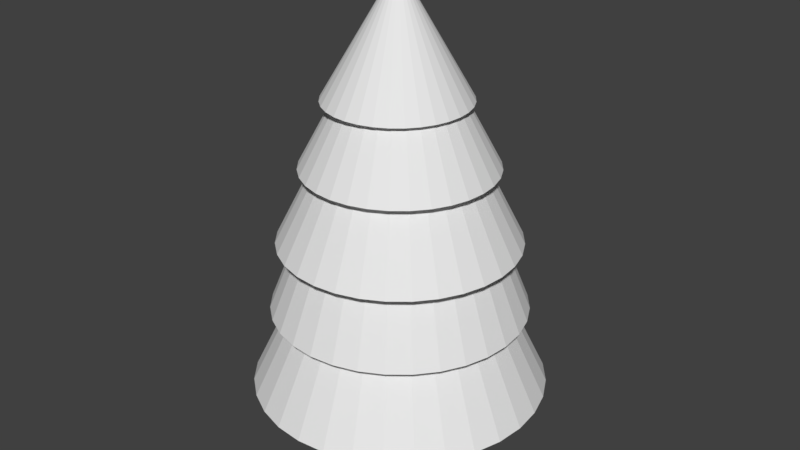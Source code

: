 # Source: lowPolyPineTree.blend  (saved by Blender 2.79.0; exported with 4.5.12 LTS)
import bpy
from mathutils import Matrix  # noqa: F401  (used for matrix-valued properties, if any)

bpy.ops.wm.read_factory_settings(use_empty=True)
scene = bpy.context.scene
scene.name = 'Scene'

# ---- collections
col_collection_1 = bpy.data.collections.new('Collection 1'); scene.collection.children.link(col_collection_1)

# ---- world
world_world = bpy.data.worlds.new('World'); scene.world = world_world
world_world.color = (0.05088, 0.05088, 0.05088)
world_world.use_sun_shadow = False
world_world.sun_shadow_jitter_overblur = 0.0
world_world.cycles.sampling_method = 'MANUAL'

# ---- meshes
me_cone = bpy.data.meshes.new('Cone')
me_cone.from_pydata([(-0.04259, 0.9934, 3.462), (0.1371, 0.9757, 3.462), (0.3099, 0.9233, 3.462), (0.4691, 0.8382, 3.462), (0.6087, 0.7236, 3.462), (0.7232, 0.584, 3.462), (0.8083, 0.4248, 3.462), (0.8608, 0.252, 3.462), (0.8785, 0.07233, 3.462), (0.8608, -0.1074, 3.462), (0.8083, -0.2801, 3.462), (0.7232, -0.4394, 3.462), (0.6087, -0.5789, 3.462), (0.4691, -0.6935, 3.462), (0.3099, -0.7786, 3.462), (0.1371, -0.831, 3.462), (-0.04259, -0.8487, 3.462), (-0.2223, -0.831, 3.462), (-0.3951, -0.7786, 3.462), (-0.5543, -0.6935, 3.462), (-0.6939, -0.5789, 3.462), (-0.8084, -0.4394, 3.462), (-0.8935, -0.2801, 3.462), (-0.02972, 0.07233, 5.053), (-0.9459, -0.1074, 3.462), (-0.9636, 0.07233, 3.462), (-0.9459, 0.252, 3.462), (-0.8935, 0.4248, 3.462), (-0.8084, 0.584, 3.462), (-0.6939, 0.7236, 3.462), (-0.5543, 0.8382, 3.462), (-0.3951, 0.9233, 3.462), (-0.2223, 0.9757, 3.462), (-0.004892, 0.7803, 3.607), (0.1332, 0.7667, 3.607), (0.266, 0.7264, 3.607), (0.3884, 0.661, 3.607), (0.4957, 0.5729, 3.607), (0.5837, 0.4656, 3.607), (0.6492, 0.3433, 3.607), (0.6895, 0.2104, 3.607), (0.7031, 0.07233, 3.607), (0.6895, -0.06578, 3.607), (0.6492, -0.1986, 3.607), (0.5837, -0.321, 3.607), (0.4957, -0.4283, 3.607), (0.3884, -0.5163, 3.607), (0.266, -0.5817, 3.607), (0.1332, -0.622, 3.607), (-0.004893, -0.6356, 3.607), (-0.143, -0.622, 3.607), (-0.2758, -0.5817, 3.607), (-0.3982, -0.5163, 3.607), (-0.5055, -0.4283, 3.607), (-0.5935, -0.321, 3.607), (-0.659, -0.1986, 3.607), (-0.6992, -0.06578, 3.607), (-0.7128, 0.07233, 3.607), (-0.6992, 0.2104, 3.607), (-0.659, 0.3433, 3.607), (-0.5935, 0.4656, 3.607), (-0.5055, 0.5729, 3.607), (-0.3982, 0.661, 3.607), (-0.2758, 0.7264, 3.607), (-0.143, 0.7667, 3.607), (-0.004893, 1.308, 2.622), (0.2362, 1.285, 2.622), (0.4681, 1.214, 2.622), (0.6818, 1.1, 2.622), (0.8691, 0.9463, 2.622), (1.023, 0.759, 2.622), (1.137, 0.5453, 2.622), (1.207, 0.3135, 2.622), (1.231, 0.07233, 2.622), (1.207, -0.1688, 2.622), (1.137, -0.4007, 2.622), (1.023, -0.6144, 2.622), (0.8691, -0.8017, 2.622), (0.6818, -0.9554, 2.622), (0.4681, -1.07, 2.622), (0.2362, -1.14, 2.622), (-0.004893, -1.164, 2.622), (-0.246, -1.14, 2.622), (-0.4779, -1.07, 2.622), (-0.6916, -0.9554, 2.622), (-0.8789, -0.8017, 2.622), (-1.033, -0.6144, 2.622), (-1.147, -0.4007, 2.622), (-1.217, -0.1688, 2.622), (-1.241, 0.07233, 2.622), (-1.217, 0.3135, 2.622), (-1.147, 0.5453, 2.622), (-1.033, 0.759, 2.622), (-0.8789, 0.9463, 2.622), (-0.6916, 1.1, 2.622), (-0.4779, 1.214, 2.622), (-0.246, 1.285, 2.622), (-0.004893, 1.087, 2.691), (0.1931, 1.068, 2.691), (0.3835, 1.01, 2.691), (0.559, 0.9163, 2.691), (0.7128, 0.79, 2.691), (0.839, 0.6362, 2.691), (0.9328, 0.4607, 2.691), (0.9906, 0.2703, 2.691), (1.01, 0.07233, 2.691), (0.9906, -0.1257, 2.691), (0.9328, -0.3161, 2.691), (0.839, -0.4916, 2.691), (0.7128, -0.6454, 2.691), (0.559, -0.7716, 2.691), (0.3835, -0.8654, 2.691), (0.1931, -0.9231, 2.691), (-0.004893, -0.9426, 2.691), (-0.2029, -0.9231, 2.691), (-0.3933, -0.8654, 2.691), (-0.5688, -0.7716, 2.691), (-0.7226, -0.6454, 2.691), (-0.8488, -0.4916, 2.691), (-0.9426, -0.3161, 2.691), (-1.0, -0.1257, 2.691), (-1.02, 0.07233, 2.691), (-1.0, 0.2703, 2.691), (-0.9426, 0.4607, 2.691), (-0.8488, 0.6362, 2.691), (-0.7226, 0.79, 2.691), (-0.5688, 0.9163, 2.691), (-0.3933, 1.01, 2.691), (-0.2029, 1.068, 2.691), (-0.004892, 1.616, 1.645), (0.2962, 1.586, 1.645), (0.5858, 1.498, 1.645), (0.8526, 1.356, 1.645), (1.087, 1.164, 1.645), (1.278, 0.9299, 1.645), (1.421, 0.663, 1.645), (1.509, 0.3735, 1.645), (1.539, 0.07233, 1.645), (1.509, -0.2288, 1.645), (1.421, -0.5183, 1.645), (1.278, -0.7852, 1.645), (1.087, -1.019, 1.645), (0.8526, -1.211, 1.645), (0.5858, -1.354, 1.645), (0.2962, -1.442, 1.645), (-0.004893, -1.471, 1.645), (-0.306, -1.442, 1.645), (-0.5956, -1.354, 1.645), (-0.8624, -1.211, 1.645), (-1.096, -1.019, 1.645), (-1.288, -0.7852, 1.645), (-1.431, -0.5183, 1.645), (-1.519, -0.2288, 1.645), (-1.548, 0.07233, 1.645), (-1.519, 0.3735, 1.645), (-1.431, 0.663, 1.645), (-1.288, 0.9299, 1.645), (-1.096, 1.164, 1.645), (-0.8624, 1.356, 1.645), (-0.5956, 1.498, 1.645), (-0.306, 1.586, 1.645), (-0.004892, 1.285, 1.825), (0.2317, 1.262, 1.825), (0.4592, 1.193, 1.825), (0.6688, 1.081, 1.825), (0.8526, 0.9298, 1.825), (1.003, 0.746, 1.825), (1.115, 0.5364, 1.825), (1.184, 0.3089, 1.825), (1.208, 0.07233, 1.825), (1.184, -0.1642, 1.825), (1.115, -0.3917, 1.825), (1.003, -0.6014, 1.825), (0.8526, -0.7851, 1.825), (0.6688, -0.9359, 1.825), (0.4592, -1.048, 1.825), (0.2317, -1.117, 1.825), (-0.004893, -1.14, 1.825), (-0.2415, -1.117, 1.825), (-0.4689, -1.048, 1.825), (-0.6786, -0.9359, 1.825), (-0.8623, -0.7851, 1.825), (-1.013, -0.6014, 1.825), (-1.125, -0.3917, 1.825), (-1.194, -0.1642, 1.825), (-1.218, 0.07233, 1.825), (-1.194, 0.3089, 1.825), (-1.125, 0.5364, 1.825), (-1.013, 0.746, 1.825), (-0.8623, 0.9298, 1.825), (-0.6786, 1.081, 1.825), (-0.4689, 1.193, 1.825), (-0.2415, 1.262, 1.825), (-0.004892, 1.721, 0.7343), (0.3167, 1.689, 0.7343), (0.6259, 1.595, 0.7343), (0.9109, 1.443, 0.7343), (1.161, 1.238, 0.7343), (1.366, 0.9881, 0.7343), (1.518, 0.7031, 0.7343), (1.612, 0.3939, 0.7343), (1.643, 0.07233, 0.7343), (1.612, -0.2492, 0.7343), (1.518, -0.5585, 0.7343), (1.366, -0.8434, 0.7343), (1.161, -1.093, 0.7343), (0.9109, -1.298, 0.7343), (0.6259, -1.451, 0.7343), (0.3167, -1.544, 0.7343), (-0.004893, -1.576, 0.7343), (-0.3265, -1.544, 0.7343), (-0.6357, -1.451, 0.7343), (-0.9207, -1.298, 0.7343), (-1.17, -1.093, 0.7343), (-1.375, -0.8434, 0.7343), (-1.528, -0.5585, 0.7343), (-1.622, -0.2492, 0.7343), (-1.653, 0.07233, 0.7343), (-1.622, 0.3939, 0.7343), (-1.528, 0.7031, 0.7343), (-1.375, 0.9881, 0.7343), (-1.17, 1.238, 0.7343), (-0.9207, 1.443, 0.7343), (-0.6357, 1.595, 0.7343), (-0.3265, 1.689, 0.7343), (-0.004892, 1.396, 0.8808), (0.2533, 1.37, 0.8808), (0.5015, 1.295, 0.8808), (0.7303, 1.173, 0.8808), (0.9308, 1.008, 0.8808), (1.095, 0.8075, 0.8808), (1.218, 0.5787, 0.8808), (1.293, 0.3305, 0.8808), (1.318, 0.07233, 0.8808), (1.293, -0.1858, 0.8808), (1.218, -0.4341, 0.8808), (1.095, -0.6628, 0.8808), (0.9308, -0.8634, 0.8808), (0.7303, -1.028, 0.8808), (0.5015, -1.15, 0.8808), (0.2533, -1.226, 0.8808), (-0.004893, -1.251, 0.8808), (-0.2631, -1.226, 0.8808), (-0.5113, -1.15, 0.8808), (-0.7401, -1.028, 0.8808), (-0.9406, -0.8634, 0.8808), (-1.105, -0.6628, 0.8808), (-1.227, -0.4341, 0.8808), (-1.303, -0.1858, 0.8808), (-1.328, 0.07233, 0.8808), (-1.303, 0.3305, 0.8808), (-1.227, 0.5787, 0.8808), (-1.105, 0.8075, 0.8808), (-0.9406, 1.008, 0.8808), (-0.7401, 1.173, 0.8808), (-0.5113, 1.295, 0.8808), (-0.263, 1.37, 0.8808), (-0.004892, 1.984, -0.3436), (0.368, 1.947, -0.3436), (0.7267, 1.838, -0.3436), (1.057, 1.662, -0.3436), (1.347, 1.424, -0.3436), (1.585, 1.134, -0.3436), (1.761, 0.8039, -0.3436), (1.87, 0.4453, -0.3436), (1.907, 0.07233, -0.3436), (1.87, -0.3006, -0.3436), (1.761, -0.6592, -0.3436), (1.585, -0.9897, -0.3436), (1.347, -1.279, -0.3436), (1.057, -1.517, -0.3436), (0.7267, -1.694, -0.3436), (0.368, -1.803, -0.3436), (-0.004893, -1.839, -0.3436), (-0.3778, -1.803, -0.3436), (-0.7364, -1.694, -0.3436), (-1.067, -1.517, -0.3436), (-1.357, -1.279, -0.3436), (-1.594, -0.9897, -0.3436), (-1.771, -0.6592, -0.3436), (-1.88, -0.3006, -0.3436), (-1.917, 0.07233, -0.3436), (-1.88, 0.4453, -0.3436), (-1.771, 0.8039, -0.3436), (-1.594, 1.134, -0.3436), (-1.357, 1.424, -0.3436), (-1.067, 1.662, -0.3436), (-0.7364, 1.838, -0.3436), (-0.3778, 1.947, -0.3436), (-0.004892, 0.5763, -0.01119), (0.09343, 0.5666, -0.01119), (0.188, 0.5379, -0.01119), (0.2751, 0.4914, -0.01119), (0.3515, 0.4287, -0.01119), (0.4141, 0.3523, -0.01119), (0.4607, 0.2652, -0.01119), (0.4894, 0.1706, -0.01119), (0.4991, 0.07233, -0.01119), (0.4894, -0.02599, -0.01119), (0.4607, -0.1205, -0.01119), (0.4141, -0.2077, -0.01119), (0.3515, -0.284, -0.01119), (0.2751, -0.3467, -0.01119), (0.188, -0.3933, -0.01119), (0.09343, -0.4219, -0.01119), (-0.004892, -0.4316, -0.01119), (-0.1032, -0.4219, -0.01119), (-0.1977, -0.3933, -0.01119), (-0.2849, -0.3467, -0.01119), (-0.3612, -0.284, -0.01119), (-0.4239, -0.2077, -0.01119), (-0.4705, -0.1205, -0.01119), (-0.4992, -0.02599, -0.01119), (-0.5089, 0.07233, -0.01119), (-0.4992, 0.1707, -0.01119), (-0.4705, 0.2652, -0.01119), (-0.4239, 0.3523, -0.01119), (-0.3612, 0.4287, -0.01119), (-0.2849, 0.4914, -0.01119), (-0.1977, 0.5379, -0.01119), (-0.1032, 0.5666, -0.01119), (-0.004892, 0.5763, -0.637), (0.09343, 0.5666, -0.637), (0.188, 0.5379, -0.637), (0.2751, 0.4914, -0.637), (0.3515, 0.4287, -0.637), (0.4141, 0.3523, -0.637), (0.4607, 0.2652, -0.637), (0.4894, 0.1706, -0.637), (0.4991, 0.07233, -0.637), (0.4894, -0.02599, -0.637), (0.4607, -0.1205, -0.637), (0.4141, -0.2077, -0.637), (0.3515, -0.284, -0.637), (0.2751, -0.3467, -0.637), (0.188, -0.3933, -0.637), (0.09343, -0.4219, -0.637), (-0.004892, -0.4316, -0.637), (-0.1032, -0.4219, -0.637), (-0.1977, -0.3933, -0.637), (-0.2849, -0.3467, -0.637), (-0.3612, -0.284, -0.637), (-0.4239, -0.2077, -0.637), (-0.4705, -0.1205, -0.637), (-0.4992, -0.02599, -0.637), (-0.5089, 0.07233, -0.637), (-0.4992, 0.1707, -0.637), (-0.4705, 0.2652, -0.637), (-0.4239, 0.3523, -0.637), (-0.3612, 0.4287, -0.637), (-0.2849, 0.4914, -0.637), (-0.1977, 0.5379, -0.637), (-0.1032, 0.5666, -0.637), (-0.004892, 0.6089, -1.021), (0.09979, 0.5986, -1.021), (0.2005, 0.5681, -1.021), (0.2932, 0.5185, -1.021), (0.3745, 0.4518, -1.021), (0.4413, 0.3705, -1.021), (0.4909, 0.2777, -1.021), (0.5214, 0.177, -1.021), (0.5317, 0.07233, -1.021), (0.5214, -0.03235, -1.021), (0.4909, -0.133, -1.021), (0.4413, -0.2258, -1.021), (0.3745, -0.3071, -1.021), (0.2932, -0.3738, -1.021), (0.2005, -0.4234, -1.021), (0.09979, -0.454, -1.021), (-0.004892, -0.4643, -1.021), (-0.1096, -0.454, -1.021), (-0.2102, -0.4234, -1.021), (-0.303, -0.3738, -1.021), (-0.3843, -0.3071, -1.021), (-0.4511, -0.2258, -1.021), (-0.5006, -0.133, -1.021), (-0.5312, -0.03235, -1.021), (-0.5415, 0.07233, -1.021), (-0.5312, 0.177, -1.021), (-0.5006, 0.2777, -1.021), (-0.4511, 0.3705, -1.021), (-0.3843, 0.4518, -1.021), (-0.303, 0.5185, -1.021), (-0.2102, 0.5681, -1.021), (-0.1096, 0.5986, -1.021), (-0.004892, 0.6704, -1.411), (0.1118, 0.6589, -1.411), (0.224, 0.6249, -1.411), (0.3274, 0.5696, -1.411), (0.418, 0.4953, -1.411), (0.4924, 0.4046, -1.411), (0.5477, 0.3012, -1.411), (0.5817, 0.189, -1.411), (0.5932, 0.07233, -1.411), (0.5817, -0.04435, -1.411), (0.5477, -0.1566, -1.411), (0.4924, -0.26, -1.411), (0.418, -0.3506, -1.411), (0.3274, -0.425, -1.411), (0.224, -0.4802, -1.411), (0.1118, -0.5143, -1.411), (-0.004892, -0.5258, -1.411), (-0.1216, -0.5143, -1.411), (-0.2338, -0.4802, -1.411), (-0.3372, -0.425, -1.411), (-0.4278, -0.3506, -1.411), (-0.5022, -0.26, -1.411), (-0.5575, -0.1566, -1.411), (-0.5915, -0.04435, -1.411), (-0.603, 0.07233, -1.411), (-0.5915, 0.189, -1.411), (-0.5575, 0.3012, -1.411), (-0.5022, 0.4046, -1.411), (-0.4278, 0.4953, -1.411), (-0.3372, 0.5696, -1.411), (-0.2338, 0.6249, -1.411), (-0.1216, 0.6589, -1.411)], [], [(0, 23, 1), (1, 23, 2), (2, 23, 3), (3, 23, 4), (4, 23, 5), (5, 23, 6), (6, 23, 7), (7, 23, 8), (8, 23, 9), (9, 23, 10), (10, 23, 11), (11, 23, 12), (12, 23, 13), (13, 23, 14), (14, 23, 15), (15, 23, 16), (16, 23, 17), (17, 23, 18), (18, 23, 19), (19, 23, 20), (20, 23, 21), (21, 23, 22), (22, 23, 24), (24, 23, 25), (25, 23, 26), (26, 23, 27), (27, 23, 28), (28, 23, 29), (29, 23, 30), (30, 23, 31), (31, 23, 32), (32, 23, 0), (15, 16, 49, 48), (40, 41, 73, 72), (29, 30, 62, 61), (2, 3, 36, 35), (9, 10, 43, 42), (22, 24, 56, 55), (16, 17, 50, 49), (30, 31, 63, 62), (3, 4, 37, 36), (10, 11, 44, 43), (24, 25, 57, 56), (17, 18, 51, 50), (31, 32, 64, 63), (4, 5, 38, 37), (32, 0, 33, 64), (11, 12, 45, 44), (25, 26, 58, 57), (18, 19, 52, 51), (5, 6, 39, 38), (12, 13, 46, 45), (26, 27, 59, 58), (19, 20, 53, 52), (6, 7, 40, 39), (0, 1, 34, 33), (13, 14, 47, 46), (27, 28, 60, 59), (20, 21, 54, 53), (7, 8, 41, 40), (14, 15, 48, 47), (28, 29, 61, 60), (21, 22, 55, 54), (1, 2, 35, 34), (8, 9, 42, 41), (75, 76, 108, 107), (54, 55, 87, 86), (41, 42, 74, 73), (55, 56, 88, 87), (42, 43, 75, 74), (56, 57, 89, 88), (43, 44, 76, 75), (57, 58, 90, 89), (44, 45, 77, 76), (58, 59, 91, 90), (45, 46, 78, 77), (59, 60, 92, 91), (46, 47, 79, 78), (33, 34, 66, 65), (60, 61, 93, 92), (47, 48, 80, 79), (34, 35, 67, 66), (61, 62, 94, 93), (48, 49, 81, 80), (35, 36, 68, 67), (62, 63, 95, 94), (49, 50, 82, 81), (36, 37, 69, 68), (63, 64, 96, 95), (50, 51, 83, 82), (37, 38, 70, 69), (64, 33, 65, 96), (51, 52, 84, 83), (38, 39, 71, 70), (52, 53, 85, 84), (39, 40, 72, 71), (53, 54, 86, 85), (110, 111, 143, 142), (89, 90, 122, 121), (76, 77, 109, 108), (90, 91, 123, 122), (77, 78, 110, 109), (91, 92, 124, 123), (78, 79, 111, 110), (65, 66, 98, 97), (92, 93, 125, 124), (79, 80, 112, 111), (66, 67, 99, 98), (93, 94, 126, 125), (80, 81, 113, 112), (67, 68, 100, 99), (94, 95, 127, 126), (81, 82, 114, 113), (68, 69, 101, 100), (95, 96, 128, 127), (82, 83, 115, 114), (69, 70, 102, 101), (96, 65, 97, 128), (83, 84, 116, 115), (70, 71, 103, 102), (84, 85, 117, 116), (71, 72, 104, 103), (85, 86, 118, 117), (72, 73, 105, 104), (86, 87, 119, 118), (73, 74, 106, 105), (87, 88, 120, 119), (74, 75, 107, 106), (88, 89, 121, 120), (145, 146, 178, 177), (97, 98, 130, 129), (124, 125, 157, 156), (111, 112, 144, 143), (98, 99, 131, 130), (125, 126, 158, 157), (112, 113, 145, 144), (99, 100, 132, 131), (126, 127, 159, 158), (113, 114, 146, 145), (100, 101, 133, 132), (127, 128, 160, 159), (114, 115, 147, 146), (101, 102, 134, 133), (128, 97, 129, 160), (115, 116, 148, 147), (102, 103, 135, 134), (116, 117, 149, 148), (103, 104, 136, 135), (117, 118, 150, 149), (104, 105, 137, 136), (118, 119, 151, 150), (105, 106, 138, 137), (119, 120, 152, 151), (106, 107, 139, 138), (120, 121, 153, 152), (107, 108, 140, 139), (121, 122, 154, 153), (108, 109, 141, 140), (122, 123, 155, 154), (109, 110, 142, 141), (123, 124, 156, 155), (180, 181, 213, 212), (132, 133, 165, 164), (159, 160, 192, 191), (146, 147, 179, 178), (133, 134, 166, 165), (160, 129, 161, 192), (147, 148, 180, 179), (134, 135, 167, 166), (148, 149, 181, 180), (135, 136, 168, 167), (149, 150, 182, 181), (136, 137, 169, 168), (150, 151, 183, 182), (137, 138, 170, 169), (151, 152, 184, 183), (138, 139, 171, 170), (152, 153, 185, 184), (139, 140, 172, 171), (153, 154, 186, 185), (140, 141, 173, 172), (154, 155, 187, 186), (141, 142, 174, 173), (155, 156, 188, 187), (142, 143, 175, 174), (129, 130, 162, 161), (156, 157, 189, 188), (143, 144, 176, 175), (130, 131, 163, 162), (157, 158, 190, 189), (144, 145, 177, 176), (131, 132, 164, 163), (158, 159, 191, 190), (215, 216, 248, 247), (167, 168, 200, 199), (181, 182, 214, 213), (168, 169, 201, 200), (182, 183, 215, 214), (169, 170, 202, 201), (183, 184, 216, 215), (170, 171, 203, 202), (184, 185, 217, 216), (171, 172, 204, 203), (185, 186, 218, 217), (172, 173, 205, 204), (186, 187, 219, 218), (173, 174, 206, 205), (187, 188, 220, 219), (174, 175, 207, 206), (161, 162, 194, 193), (188, 189, 221, 220), (175, 176, 208, 207), (162, 163, 195, 194), (189, 190, 222, 221), (176, 177, 209, 208), (163, 164, 196, 195), (190, 191, 223, 222), (177, 178, 210, 209), (164, 165, 197, 196), (191, 192, 224, 223), (178, 179, 211, 210), (165, 166, 198, 197), (192, 161, 193, 224), (179, 180, 212, 211), (166, 167, 199, 198), (250, 251, 283, 282), (202, 203, 235, 234), (216, 217, 249, 248), (203, 204, 236, 235), (217, 218, 250, 249), (204, 205, 237, 236), (218, 219, 251, 250), (205, 206, 238, 237), (219, 220, 252, 251), (206, 207, 239, 238), (193, 194, 226, 225), (220, 221, 253, 252), (207, 208, 240, 239), (194, 195, 227, 226), (221, 222, 254, 253), (208, 209, 241, 240), (195, 196, 228, 227), (222, 223, 255, 254), (209, 210, 242, 241), (196, 197, 229, 228), (223, 224, 256, 255), (210, 211, 243, 242), (197, 198, 230, 229), (224, 193, 225, 256), (211, 212, 244, 243), (198, 199, 231, 230), (212, 213, 245, 244), (199, 200, 232, 231), (213, 214, 246, 245), (200, 201, 233, 232), (214, 215, 247, 246), (201, 202, 234, 233), (285, 286, 318, 317), (237, 238, 270, 269), (251, 252, 284, 283), (238, 239, 271, 270), (225, 226, 258, 257), (252, 253, 285, 284), (239, 240, 272, 271), (226, 227, 259, 258), (253, 254, 286, 285), (240, 241, 273, 272), (227, 228, 260, 259), (254, 255, 287, 286), (241, 242, 274, 273), (228, 229, 261, 260), (255, 256, 288, 287), (242, 243, 275, 274), (229, 230, 262, 261), (256, 225, 257, 288), (243, 244, 276, 275), (230, 231, 263, 262), (244, 245, 277, 276), (231, 232, 264, 263), (245, 246, 278, 277), (232, 233, 265, 264), (246, 247, 279, 278), (233, 234, 266, 265), (247, 248, 280, 279), (234, 235, 267, 266), (248, 249, 281, 280), (235, 236, 268, 267), (249, 250, 282, 281), (236, 237, 269, 268), (320, 289, 321, 352), (272, 273, 305, 304), (259, 260, 292, 291), (286, 287, 319, 318), (273, 274, 306, 305), (260, 261, 293, 292), (287, 288, 320, 319), (274, 275, 307, 306), (261, 262, 294, 293), (288, 257, 289, 320), (275, 276, 308, 307), (262, 263, 295, 294), (276, 277, 309, 308), (263, 264, 296, 295), (277, 278, 310, 309), (264, 265, 297, 296), (278, 279, 311, 310), (265, 266, 298, 297), (279, 280, 312, 311), (266, 267, 299, 298), (280, 281, 313, 312), (267, 268, 300, 299), (281, 282, 314, 313), (268, 269, 301, 300), (282, 283, 315, 314), (269, 270, 302, 301), (283, 284, 316, 315), (270, 271, 303, 302), (257, 258, 290, 289), (284, 285, 317, 316), (271, 272, 304, 303), (258, 259, 291, 290), (342, 343, 375, 374), (307, 308, 340, 339), (294, 295, 327, 326), (308, 309, 341, 340), (295, 296, 328, 327), (309, 310, 342, 341), (296, 297, 329, 328), (310, 311, 343, 342), (297, 298, 330, 329), (311, 312, 344, 343), (298, 299, 331, 330), (312, 313, 345, 344), (299, 300, 332, 331), (313, 314, 346, 345), (300, 301, 333, 332), (314, 315, 347, 346), (301, 302, 334, 333), (315, 316, 348, 347), (302, 303, 335, 334), (289, 290, 322, 321), (316, 317, 349, 348), (303, 304, 336, 335), (290, 291, 323, 322), (317, 318, 350, 349), (304, 305, 337, 336), (291, 292, 324, 323), (318, 319, 351, 350), (305, 306, 338, 337), (292, 293, 325, 324), (319, 320, 352, 351), (306, 307, 339, 338), (293, 294, 326, 325), (377, 378, 410, 409), (329, 330, 362, 361), (343, 344, 376, 375), (330, 331, 363, 362), (344, 345, 377, 376), (331, 332, 364, 363), (345, 346, 378, 377), (332, 333, 365, 364), (346, 347, 379, 378), (333, 334, 366, 365), (347, 348, 380, 379), (334, 335, 367, 366), (321, 322, 354, 353), (348, 349, 381, 380), (335, 336, 368, 367), (322, 323, 355, 354), (349, 350, 382, 381), (336, 337, 369, 368), (323, 324, 356, 355), (350, 351, 383, 382), (337, 338, 370, 369), (324, 325, 357, 356), (351, 352, 384, 383), (338, 339, 371, 370), (325, 326, 358, 357), (352, 321, 353, 384), (339, 340, 372, 371), (326, 327, 359, 358), (340, 341, 373, 372), (327, 328, 360, 359), (341, 342, 374, 373), (328, 329, 361, 360), (385, 386, 387, 388, 389, 390, 391, 392, 393, 394, 395, 396, 397, 398, 399, 400, 401, 402, 403, 404, 405, 406, 407, 408, 409, 410, 411, 412, 413, 414, 415, 416), (364, 365, 397, 396), (378, 379, 411, 410), (365, 366, 398, 397), (379, 380, 412, 411), (366, 367, 399, 398), (353, 354, 386, 385), (380, 381, 413, 412), (367, 368, 400, 399), (354, 355, 387, 386), (381, 382, 414, 413), (368, 369, 401, 400), (355, 356, 388, 387), (382, 383, 415, 414), (369, 370, 402, 401), (356, 357, 389, 388), (383, 384, 416, 415), (370, 371, 403, 402), (357, 358, 390, 389), (384, 353, 385, 416), (371, 372, 404, 403), (358, 359, 391, 390), (372, 373, 405, 404), (359, 360, 392, 391), (373, 374, 406, 405), (360, 361, 393, 392), (374, 375, 407, 406), (361, 362, 394, 393), (375, 376, 408, 407), (362, 363, 395, 394), (376, 377, 409, 408), (363, 364, 396, 395)])
me_cone.use_remesh_preserve_volume = False
me_cone.use_remesh_preserve_attributes = False
me_cone.use_mirror_vertex_groups = False
me_cone.update()

# ---- objects
ob_cone = bpy.data.objects.new('Cone', me_cone)

# ---- transforms, parenting, visibility, modifiers, constraints
ob_cone.location = (0.02707, 0.05642, 1.354)
ob_cone.lineart.crease_threshold = 0.0

# ---- collection membership
col_collection_1.objects.link(ob_cone)

# ---- scene / render settings (as saved in the file)
scene.frame_start = 1; scene.frame_end = 250; scene.frame_set(1)
scene.render.engine = 'BLENDER_EEVEE_NEXT'
scene.render.resolution_percentage = 50
scene.render.dither_intensity = 0.0
scene.cycles.use_denoising = False
scene.cycles.samples = 128
scene.cycles.sampling_pattern = 'TABULATED_SOBOL'
scene.cycles.use_adaptive_sampling = False
scene.cycles.use_light_tree = False
scene.cycles.blur_glossy = 0.0
scene.cycles.sample_clamp_indirect = 0.0
scene.view_settings.view_transform = 'Standard'
bpy.context.view_layer.update()

# ---- added for rendering (the .blend has no active camera and no usable light): camera, sun
cam_auto = bpy.data.cameras.new('AutoCamera')
cam_auto.lens = 50.0
cam_auto.sensor_width = 36.0
cam_auto.clip_end = 1000.0
ob_auto_camera = bpy.data.objects.new('AutoCamera', cam_auto)
scene.collection.objects.link(ob_auto_camera)
ob_auto_camera.location = (7.81969, -9.22826, 9.4125)
ob_auto_camera.rotation_euler = (1.09748, -7.21219e-08, 0.694738)
scene.camera = ob_auto_camera
light_auto_sun = bpy.data.lights.new('AutoSun', 'SUN')
light_auto_sun.energy = 3.0
light_auto_sun.angle = 0.0523599
ob_auto_sun = bpy.data.objects.new('AutoSun', light_auto_sun)
scene.collection.objects.link(ob_auto_sun)
ob_auto_sun.rotation_euler = (0.872665, 0.174533, 0.523599)
bpy.context.view_layer.update()
